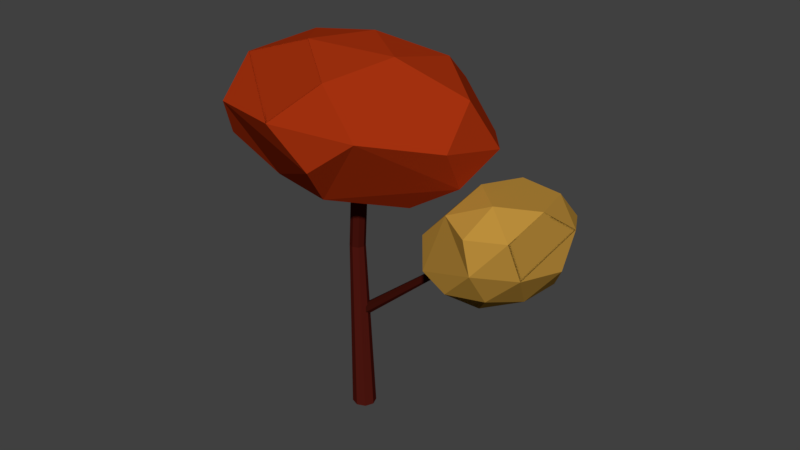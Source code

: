 # Source: tower2.blend  (saved by Blender 2.79.0; exported with 4.5.12 LTS)
import bpy
from mathutils import Matrix  # noqa: F401  (used for matrix-valued properties, if any)

bpy.ops.wm.read_factory_settings(use_empty=True)
scene = bpy.context.scene
scene.name = 'Scene'

# ---- collections
col_collection_1 = bpy.data.collections.new('Collection 1'); scene.collection.children.link(col_collection_1)

# ---- materials (node trees are filled in below, after node groups)
mat_material_004 = bpy.data.materials.new('Material.004')
mat_material_004.alpha_threshold = 0.0
mat_material_004.diffuse_color = (0.03955, 0.005182, 0.002732, 1.0)
mat_material_004.roughness = 0.5
mat_material_006 = bpy.data.materials.new('Material.006')
mat_material_006.alpha_threshold = 0.0
mat_material_006.diffuse_color = (0.07227, 0.008023, 0.005182, 1.0)
mat_material_006.roughness = 0.5
mat_material_002 = bpy.data.materials.new('Material.002')
mat_material_002.alpha_threshold = 0.0
mat_material_002.diffuse_color = (0.4969, 0.2705, 0.04374, 1.0)
mat_material_002.roughness = 0.5
mat_material_003 = bpy.data.materials.new('Material.003')
mat_material_003.alpha_threshold = 0.0
mat_material_003.diffuse_color = (0.3663, 0.03071, 0.004777, 1.0)
mat_material_003.roughness = 0.5

# ---- material node trees
mat_material_004.use_nodes = True; mat_material_004.node_tree.nodes.clear()
_N = mat_material_004.node_tree.nodes; _L = mat_material_004.node_tree.links
n0 = _N.new('ShaderNodeOutputMaterial'); n0.name = 'Material Output'; n0.location = (300, 300)
n1 = _N.new('ShaderNodeBsdfDiffuse'); n1.name = 'Diffuse BSDF'; n1.location = (10, 300)
n1.inputs[0].default_value = (0.03968, 0.005008, 0.002775, 1.0)
_L.new(n1.outputs[0], n0.inputs[0])
n0.is_active_output = True
mat_material_006.use_nodes = True; mat_material_006.node_tree.nodes.clear()
_N = mat_material_006.node_tree.nodes; _L = mat_material_006.node_tree.links
n0 = _N.new('ShaderNodeOutputMaterial'); n0.name = 'Material Output'; n0.location = (300, 300)
n1 = _N.new('ShaderNodeBsdfDiffuse'); n1.name = 'Diffuse BSDF'; n1.location = (10, 300)
n1.inputs[0].default_value = (0.07324, 0.008057, 0.005059, 1.0)
_L.new(n1.outputs[0], n0.inputs[0])
n0.is_active_output = True
mat_material_002.use_nodes = True; mat_material_002.node_tree.nodes.clear()
_N = mat_material_002.node_tree.nodes; _L = mat_material_002.node_tree.links
n0 = _N.new('ShaderNodeOutputMaterial'); n0.name = 'Material Output'; n0.location = (300, 300)
n1 = _N.new('ShaderNodeBsdfDiffuse'); n1.name = 'Diffuse BSDF'; n1.location = (10, 300)
n1.inputs[0].default_value = (0.4969, 0.2687, 0.04413, 1.0)
_L.new(n1.outputs[0], n0.inputs[0])
n0.is_active_output = True
mat_material_003.use_nodes = True; mat_material_003.node_tree.nodes.clear()
_N = mat_material_003.node_tree.nodes; _L = mat_material_003.node_tree.links
n0 = _N.new('ShaderNodeOutputMaterial'); n0.name = 'Material Output'; n0.location = (300, 300)
n1 = _N.new('ShaderNodeBsdfDiffuse'); n1.name = 'Diffuse BSDF'; n1.location = (10, 300)
n1.inputs[0].default_value = (0.3672, 0.03066, 0.0048, 1.0)
_L.new(n1.outputs[0], n0.inputs[0])
n0.is_active_output = True

# ---- world
world_world = bpy.data.worlds.new('World'); scene.world = world_world
world_world.color = (0.05088, 0.05088, 0.05088)
world_world.use_sun_shadow = False
world_world.sun_shadow_jitter_overblur = 0.0
world_world.cycles.sampling_method = 'MANUAL'

# ---- meshes
me_cylinder_001 = bpy.data.meshes.new('Cylinder.001')
me_cylinder_001.from_pydata([(-4.642, -10.25, -3.462), (-4.642, -10.58, 6.75), (-3.99, -10.52, -3.462), (-4.218, -10.75, 6.75), (-3.72, -11.18, -3.462), (-4.042, -11.18, 6.75), (-3.99, -11.83, -3.462), (-4.218, -11.6, 6.75), (-4.642, -12.1, -3.462), (-4.642, -11.78, 6.75), (-5.294, -11.83, -3.462), (-5.066, -11.6, 6.75), (-5.564, -11.18, -3.462), (-5.241, -11.18, 6.75), (-5.294, -10.52, -3.462), (-5.066, -10.75, 6.75), (-6.045, -9.444, 2.756), (-5.61, -9.625, 2.756), (-5.43, -10.06, 2.756), (-5.61, -10.49, 2.756), (-6.045, -10.67, 2.756), (-6.48, -10.49, 2.756), (-6.66, -10.06, 2.756), (-6.48, -9.625, 2.756)], [], [(16, 1, 3, 17), (17, 3, 5, 18), (18, 5, 7, 19), (19, 7, 9, 20), (20, 9, 11, 21), (21, 11, 13, 22), (3, 1, 15, 13, 11, 9, 7, 5), (22, 13, 15, 23), (23, 15, 1, 16), (0, 2, 4, 6, 8, 10, 12, 14), (14, 23, 16, 0), (12, 22, 23, 14), (10, 21, 22, 12), (8, 20, 21, 10), (6, 19, 20, 8), (4, 18, 19, 6), (2, 17, 18, 4), (0, 16, 17, 2)])
_ca = me_cylinder_001.color_attributes.new('Col', 'BYTE_COLOR', 'CORNER')
_ca.data.foreach_set('color', [1.0, 1.0, 1.0, 1.0, 1.0, 1.0, 1.0, 1.0, 1.0, 1.0, 1.0, 1.0, 1.0, 1.0, 1.0, 1.0, 1.0, 1.0, 1.0, 1.0, 1.0, 1.0, 1.0, 1.0, 1.0, 1.0, 1.0, 1.0, 1.0, 1.0, 1.0, 1.0, 1.0, 1.0, 1.0, 1.0, 1.0, 1.0, 1.0, 1.0, 1.0, 1.0, 1.0, 1.0, 1.0, 1.0, 1.0, 1.0, 1.0, 1.0, 1.0, 1.0, 1.0, 1.0, 1.0, 1.0, 1.0, 1.0, 1.0, 1.0, 1.0, 1.0, 1.0, 1.0, 1.0, 1.0, 1.0, 1.0, 1.0, 1.0, 1.0, 1.0, 1.0, 1.0, 1.0, 1.0, 1.0, 1.0, 1.0, 1.0, 1.0, 1.0, 1.0, 1.0, 1.0, 1.0, 1.0, 1.0, 1.0, 1.0, 1.0, 1.0, 1.0, 1.0, 1.0, 1.0, 1.0, 1.0, 1.0, 1.0, 1.0, 1.0, 1.0, 1.0, 1.0, 1.0, 1.0, 1.0, 1.0, 1.0, 1.0, 1.0, 1.0, 1.0, 1.0, 1.0, 1.0, 1.0, 1.0, 1.0, 1.0, 1.0, 1.0, 1.0, 1.0, 1.0, 1.0, 1.0, 1.0, 1.0, 1.0, 1.0, 1.0, 1.0, 1.0, 1.0, 1.0, 1.0, 1.0, 1.0, 1.0, 1.0, 1.0, 1.0, 1.0, 1.0, 1.0, 1.0, 1.0, 1.0, 1.0, 1.0, 1.0, 1.0, 1.0, 1.0, 1.0, 1.0, 1.0, 1.0, 1.0, 1.0, 1.0, 1.0, 1.0, 1.0, 1.0, 1.0, 1.0, 1.0, 1.0, 1.0, 1.0, 1.0, 1.0, 1.0, 1.0, 1.0, 1.0, 1.0, 1.0, 1.0, 1.0, 1.0, 1.0, 1.0, 1.0, 1.0, 1.0, 1.0, 1.0, 1.0, 1.0, 1.0, 1.0, 1.0, 1.0, 1.0, 1.0, 1.0, 1.0, 1.0, 1.0, 1.0, 1.0, 1.0, 1.0, 1.0, 1.0, 1.0, 1.0, 1.0, 1.0, 1.0, 1.0, 1.0, 1.0, 1.0, 1.0, 1.0, 1.0, 1.0, 1.0, 1.0, 1.0, 1.0, 1.0, 1.0, 1.0, 1.0, 1.0, 1.0, 1.0, 1.0, 1.0, 1.0, 1.0, 1.0, 1.0, 1.0, 1.0, 1.0, 1.0, 1.0, 1.0, 1.0, 1.0, 1.0, 1.0, 1.0, 1.0, 1.0, 1.0, 1.0, 1.0, 1.0, 1.0, 1.0, 1.0, 1.0, 1.0, 1.0, 1.0, 1.0, 1.0, 1.0, 1.0, 1.0, 1.0, 1.0, 1.0, 1.0, 1.0, 1.0, 1.0, 1.0, 1.0, 1.0, 1.0, 1.0, 1.0, 1.0, 1.0, 1.0, 1.0, 1.0, 1.0, 1.0, 1.0, 1.0, 1.0, 1.0, 1.0, 1.0, 1.0, 1.0, 1.0, 1.0, 1.0, 1.0, 1.0, 1.0, 1.0, 1.0, 1.0, 1.0, 1.0, 1.0, 1.0, 1.0, 1.0, 1.0, 1.0, 1.0, 1.0, 1.0, 1.0, 1.0, 1.0, 1.0])
me_cylinder_001.materials.append(mat_material_004)
me_cylinder_001.use_remesh_preserve_volume = False
me_cylinder_001.use_remesh_preserve_attributes = False
me_cylinder_001.use_mirror_vertex_groups = False
me_cylinder_001.update()
me_cylinder = bpy.data.meshes.new('Cylinder')
me_cylinder.from_pydata([(-4.642, -10.25, -3.462), (-4.642, -10.58, 6.75), (-3.99, -10.52, -3.462), (-4.218, -10.75, 6.75), (-3.72, -11.18, -3.462), (-4.042, -11.18, 6.75), (-3.99, -11.83, -3.462), (-4.218, -11.6, 6.75), (-4.642, -12.1, -3.462), (-4.642, -11.78, 6.75), (-5.294, -11.83, -3.462), (-5.066, -11.6, 6.75), (-5.564, -11.18, -3.462), (-5.241, -11.18, 6.75), (-5.294, -10.52, -3.462), (-5.066, -10.75, 6.75), (-6.045, -9.444, 2.756), (-5.61, -9.625, 2.756), (-5.43, -10.06, 2.756), (-5.61, -10.49, 2.756), (-6.045, -10.67, 2.756), (-6.48, -10.49, 2.756), (-6.66, -10.06, 2.756), (-6.48, -9.625, 2.756)], [], [(16, 1, 3, 17), (17, 3, 5, 18), (18, 5, 7, 19), (19, 7, 9, 20), (20, 9, 11, 21), (21, 11, 13, 22), (3, 1, 15, 13, 11, 9, 7, 5), (22, 13, 15, 23), (23, 15, 1, 16), (0, 2, 4, 6, 8, 10, 12, 14), (14, 23, 16, 0), (12, 22, 23, 14), (10, 21, 22, 12), (8, 20, 21, 10), (6, 19, 20, 8), (4, 18, 19, 6), (2, 17, 18, 4), (0, 16, 17, 2)])
me_cylinder.materials.append(mat_material_006)
me_cylinder.use_remesh_preserve_volume = False
me_cylinder.use_remesh_preserve_attributes = False
me_cylinder.use_mirror_vertex_groups = False
me_cylinder.update()
me_icosphere_002 = bpy.data.meshes.new('Icosphere.002')
me_icosphere_002.from_pydata([(0.02177, -0.06205, 0.9432), (-0.03208, 0.8216, 0.3623), (-0.8568, 0.1716, 0.4393), (0.4692, 0.655, -0.5607), (-0.5802, 0.6148, -0.4901), (-0.8652, -0.3965, -0.4359), (0.008204, -0.9814, -0.4731), (0.8329, -0.3315, -0.5502), (0.5094, 0.1167, 0.7552), (0.4777, 0.6361, 0.4137), (0.8236, -0.3022, 0.4237), (0.3419, -0.4778, 0.787), (-0.4887, 0.07845, 0.8223), (-0.5204, 0.5978, 0.4809), (-0.2749, -0.5014, 0.8285), (-0.7914, -0.3641, 0.5324), (0.03928, -0.9203, 0.4971), (0.9862, -0.0417, -0.1226), (0.8187, -0.6362, -0.09074), (0.259, 0.882, -0.1069), (0.7724, 0.5382, -0.1287), (-0.8426, 0.4763, -0.02009), (-0.3578, 0.8583, -0.06541), (-0.7963, -0.698, 0.01791), (-1.01, -0.1182, 0.01173), (0.3339, -1.018, -0.04542), (-0.2829, -1.042, -0.003918), (-0.06316, 0.7604, -0.6079), (-0.01991, -0.6203, -0.8879), (0.2511, 0.3416, -0.9394), (0.4648, -0.2383, -0.9332), (-0.3658, 0.3179, -0.8979), (-0.5333, -0.2765, -0.866)], [], [(0, 12, 14), (0, 14, 11), (22, 4, 21, 13), (26, 16, 15), (30, 28, 32, 31, 29), (30, 7, 18, 25, 6, 28), (22, 19, 3, 27), (26, 23, 5, 32, 28, 6), (32, 5, 24, 21, 4, 31), (27, 31, 4, 22), (31, 27, 3, 29), (25, 26, 6), (25, 16, 26), (23, 24, 5), (16, 14, 15), (2, 13, 21), (13, 1, 22), (1, 9, 19, 22), (15, 2, 24), (23, 26, 16, 14, 15, 2, 13, 21, 24), (17, 18, 7), (17, 10, 18), (8, 10, 17, 20, 9), (11, 14, 16), (14, 12, 15), (12, 2, 15), (12, 13, 2), (10, 8, 11), (8, 0, 11), (29, 3, 20, 17, 7, 30), (0, 8, 9, 1, 13, 12), (16, 25, 18, 10, 11), (20, 3, 19, 9), (24, 2, 21), (26, 15, 23), (23, 15, 24)])
me_icosphere_002.materials.append(None)
me_icosphere_002.use_remesh_preserve_volume = False
me_icosphere_002.use_remesh_preserve_attributes = False
me_icosphere_002.use_mirror_vertex_groups = False
me_icosphere_002.update()
me_icosphere = bpy.data.meshes.new('Icosphere')
me_icosphere.from_pydata([(0.02177, -0.06205, 0.9432), (-0.03208, 0.8216, 0.3623), (-0.8568, 0.1716, 0.4393), (0.4692, 0.655, -0.5607), (-0.5802, 0.6148, -0.4901), (-0.8652, -0.3965, -0.4359), (0.008204, -0.9814, -0.4731), (0.8329, -0.3315, -0.5502), (0.5094, 0.1167, 0.7552), (0.4777, 0.6361, 0.4137), (0.8236, -0.3022, 0.4237), (0.3419, -0.4778, 0.787), (-0.4887, 0.07845, 0.8223), (-0.5204, 0.5978, 0.4809), (-0.2749, -0.5014, 0.8285), (-0.7914, -0.3641, 0.5324), (0.03928, -0.9203, 0.4971), (0.9862, -0.0417, -0.1226), (0.8187, -0.6362, -0.09074), (0.259, 0.882, -0.1069), (0.7724, 0.5382, -0.1287), (-0.8426, 0.4763, -0.02009), (-0.3578, 0.8583, -0.06541), (-0.7963, -0.698, 0.01791), (-1.01, -0.1182, 0.01173), (0.3339, -1.018, -0.04542), (-0.2829, -1.042, -0.003918), (-0.06316, 0.7604, -0.6079), (-0.01991, -0.6203, -0.8879), (0.2511, 0.3416, -0.9394), (0.4648, -0.2383, -0.9332), (-0.3658, 0.3179, -0.8979), (-0.5333, -0.2765, -0.866)], [], [(0, 12, 14), (0, 14, 11), (22, 4, 21, 13), (26, 16, 15), (30, 28, 32, 31, 29), (30, 7, 18, 25, 6, 28), (22, 19, 3, 27), (26, 23, 5, 32, 28, 6), (32, 5, 24, 21, 4, 31), (27, 31, 4, 22), (31, 27, 3, 29), (25, 26, 6), (25, 16, 26), (23, 24, 5), (16, 14, 15), (2, 13, 21), (13, 1, 22), (1, 9, 19, 22), (15, 2, 24), (23, 26, 16, 14, 15, 2, 13, 21, 24), (17, 18, 7), (17, 10, 18), (8, 10, 17, 20, 9), (11, 14, 16), (14, 12, 15), (12, 2, 15), (12, 13, 2), (10, 8, 11), (8, 0, 11), (29, 3, 20, 17, 7, 30), (0, 8, 9, 1, 13, 12), (16, 25, 18, 10, 11), (20, 3, 19, 9), (24, 2, 21), (26, 15, 23), (23, 15, 24)])
_ca = me_icosphere.color_attributes.new('Col', 'BYTE_COLOR', 'CORNER')
_ca.data.foreach_set('color', [1.0, 1.0, 1.0, 1.0, 1.0, 1.0, 1.0, 1.0, 1.0, 1.0, 1.0, 1.0, 1.0, 1.0, 1.0, 1.0, 1.0, 1.0, 1.0, 1.0, 1.0, 1.0, 1.0, 1.0, 1.0, 1.0, 1.0, 1.0, 1.0, 1.0, 1.0, 1.0, 1.0, 1.0, 1.0, 1.0, 1.0, 1.0, 1.0, 1.0, 1.0, 1.0, 1.0, 1.0, 1.0, 1.0, 1.0, 1.0, 1.0, 1.0, 1.0, 1.0, 1.0, 1.0, 1.0, 1.0, 1.0, 1.0, 1.0, 1.0, 1.0, 1.0, 1.0, 1.0, 1.0, 1.0, 1.0, 1.0, 1.0, 1.0, 1.0, 1.0, 1.0, 1.0, 1.0, 1.0, 1.0, 1.0, 1.0, 1.0, 1.0, 1.0, 1.0, 1.0, 1.0, 1.0, 1.0, 1.0, 1.0, 1.0, 1.0, 1.0, 1.0, 1.0, 1.0, 1.0, 1.0, 1.0, 1.0, 1.0, 1.0, 1.0, 1.0, 1.0, 1.0, 1.0, 1.0, 1.0, 1.0, 1.0, 1.0, 1.0, 1.0, 1.0, 1.0, 1.0, 1.0, 1.0, 1.0, 1.0, 1.0, 1.0, 1.0, 1.0, 1.0, 1.0, 1.0, 1.0, 1.0, 1.0, 1.0, 1.0, 1.0, 1.0, 1.0, 1.0, 1.0, 1.0, 1.0, 1.0, 1.0, 1.0, 1.0, 1.0, 1.0, 1.0, 1.0, 1.0, 1.0, 1.0, 1.0, 1.0, 1.0, 1.0, 1.0, 1.0, 1.0, 1.0, 1.0, 1.0, 1.0, 1.0, 1.0, 1.0, 1.0, 1.0, 1.0, 1.0, 1.0, 1.0, 1.0, 1.0, 1.0, 1.0, 1.0, 1.0, 1.0, 1.0, 1.0, 1.0, 1.0, 1.0, 1.0, 1.0, 1.0, 1.0, 1.0, 1.0, 1.0, 1.0, 1.0, 1.0, 1.0, 1.0, 1.0, 1.0, 1.0, 1.0, 1.0, 1.0, 1.0, 1.0, 1.0, 1.0, 1.0, 1.0, 1.0, 1.0, 1.0, 1.0, 1.0, 1.0, 1.0, 1.0, 1.0, 1.0, 1.0, 1.0, 1.0, 1.0, 1.0, 1.0, 1.0, 1.0, 1.0, 1.0, 1.0, 1.0, 1.0, 1.0, 1.0, 1.0, 1.0, 1.0, 1.0, 1.0, 1.0, 1.0, 1.0, 1.0, 1.0, 1.0, 1.0, 1.0, 1.0, 1.0, 1.0, 1.0, 1.0, 1.0, 1.0, 1.0, 1.0, 1.0, 1.0, 1.0, 1.0, 1.0, 1.0, 1.0, 1.0, 1.0, 1.0, 1.0, 1.0, 1.0, 1.0, 1.0, 1.0, 1.0, 1.0, 1.0, 1.0, 1.0, 1.0, 1.0, 1.0, 1.0, 1.0, 1.0, 1.0, 1.0, 1.0, 1.0, 1.0, 1.0, 1.0, 1.0, 1.0, 1.0, 1.0, 1.0, 1.0, 1.0, 1.0, 1.0, 1.0, 1.0, 1.0, 1.0, 1.0, 1.0, 1.0, 1.0, 1.0, 1.0, 1.0, 1.0, 1.0, 1.0, 1.0, 1.0, 1.0, 1.0, 1.0, 1.0, 1.0, 1.0, 1.0, 1.0, 1.0, 1.0, 1.0, 1.0, 1.0, 1.0, 1.0, 1.0, 1.0, 1.0, 1.0, 1.0, 1.0, 1.0, 1.0, 1.0, 1.0, 1.0, 1.0, 1.0, 1.0, 1.0, 1.0, 1.0, 1.0, 1.0, 1.0, 1.0, 1.0, 1.0, 1.0, 1.0, 1.0, 1.0, 1.0, 1.0, 1.0, 1.0, 1.0, 1.0, 1.0, 1.0, 1.0, 1.0, 1.0, 1.0, 1.0, 1.0, 1.0, 1.0, 1.0, 1.0, 1.0, 1.0, 1.0, 1.0, 1.0, 1.0, 1.0, 1.0, 1.0, 1.0, 1.0, 1.0, 1.0, 1.0, 1.0, 1.0, 1.0, 1.0, 1.0, 1.0, 1.0, 1.0, 1.0, 1.0, 1.0, 1.0, 1.0, 1.0, 1.0, 1.0, 1.0, 1.0, 1.0, 1.0, 1.0, 1.0, 1.0, 1.0, 1.0, 1.0, 1.0, 1.0, 1.0, 1.0, 1.0, 1.0, 1.0, 1.0, 1.0, 1.0, 1.0, 1.0, 1.0, 1.0, 1.0, 1.0, 1.0, 1.0, 1.0, 1.0, 1.0, 1.0, 1.0, 1.0, 1.0, 1.0, 1.0, 1.0, 1.0, 1.0, 1.0, 1.0, 1.0, 1.0, 1.0, 1.0, 1.0, 1.0, 1.0, 1.0, 1.0, 1.0, 1.0, 1.0, 1.0, 1.0, 1.0, 1.0, 1.0, 1.0, 1.0, 1.0, 1.0, 1.0, 1.0, 1.0, 1.0, 1.0, 1.0, 1.0, 1.0, 1.0, 1.0, 1.0, 1.0, 1.0, 1.0, 1.0, 1.0, 1.0, 1.0, 1.0, 1.0, 1.0, 1.0, 1.0, 1.0, 1.0, 1.0, 1.0, 1.0, 1.0, 1.0, 1.0, 1.0, 1.0, 1.0, 1.0, 1.0, 1.0, 1.0, 1.0, 1.0, 1.0, 1.0, 1.0, 1.0, 1.0, 1.0, 1.0, 1.0, 1.0, 1.0, 1.0, 1.0, 1.0, 1.0, 1.0, 1.0, 1.0, 1.0, 1.0, 1.0, 1.0, 1.0, 1.0, 1.0, 1.0, 1.0, 1.0, 1.0, 1.0, 1.0, 1.0, 1.0, 1.0, 1.0, 1.0, 1.0, 1.0, 1.0, 1.0, 1.0, 1.0, 1.0, 1.0, 1.0, 1.0, 1.0, 1.0, 1.0, 1.0, 1.0, 1.0, 1.0, 1.0, 1.0, 1.0, 1.0, 1.0, 1.0, 1.0])
me_icosphere.materials.append(mat_material_003)
me_icosphere.use_remesh_preserve_volume = False
me_icosphere.use_remesh_preserve_attributes = False
me_icosphere.use_mirror_vertex_groups = False
me_icosphere.update()

# ---- objects
ob_cylinder_001 = bpy.data.objects.new('Cylinder.001', me_cylinder_001)
ob_cylinder = bpy.data.objects.new('Cylinder', me_cylinder)
ob_icosphere_002 = bpy.data.objects.new('Icosphere.002', me_icosphere_002)
ob_icosphere = bpy.data.objects.new('Icosphere', me_icosphere)

# ---- transforms, parenting, visibility, modifiers, constraints
ob_cylinder_001.location = (0.9301, -0.1449, 0.623)
ob_cylinder_001.rotation_euler = (2.393, -2.77, 1.588)
ob_cylinder_001.scale = (0.03086, 0.03036, 0.06378)
ob_cylinder_001.lineart.crease_threshold = 0.0
ob_cylinder.location = (0.8557, 0.6234, 0.6196)
ob_cylinder.scale = (0.05974, 0.05878, 0.1235)
ob_cylinder.lineart.crease_threshold = 0.0
ob_icosphere_002.location = (1.11, 0.1963, 1.099)
ob_icosphere_002.rotation_euler = (-0.8514, -0.8383, -3.49)
ob_icosphere_002.scale = (0.2666, 0.3369, 0.4341)
ob_icosphere_002.lineart.crease_threshold = 0.0
ob_icosphere_002.material_slots[0].link = 'OBJECT'; ob_icosphere_002.material_slots[0].material = mat_material_002
ob_icosphere.location = (0.5166, 0.09126, 1.583)
ob_icosphere.rotation_euler = (-0.1824, 0.0183, 0.2391)
ob_icosphere.scale = (0.6191, 0.5121, 0.3664)
ob_icosphere.lineart.crease_threshold = 0.0

# ---- collection membership
col_collection_1.objects.link(ob_cylinder_001)
col_collection_1.objects.link(ob_cylinder)
col_collection_1.objects.link(ob_icosphere_002)
col_collection_1.objects.link(ob_icosphere)

# ---- scene / render settings (as saved in the file)
scene.frame_start = 1; scene.frame_end = 250; scene.frame_set(0)
scene.render.engine = 'CYCLES'
scene.render.resolution_percentage = 50
scene.render.dither_intensity = 0.0
scene.cycles.use_denoising = False
scene.cycles.samples = 128
scene.cycles.sampling_pattern = 'TABULATED_SOBOL'
scene.cycles.use_adaptive_sampling = False
scene.cycles.use_light_tree = False
scene.cycles.blur_glossy = 0.0
scene.cycles.sample_clamp_indirect = 0.0
scene.view_settings.view_transform = 'Standard'
bpy.context.view_layer.update()

# ---- added for rendering (the .blend has no active camera and no usable light): camera, sun
cam_auto = bpy.data.cameras.new('AutoCamera')
cam_auto.lens = 50.0
cam_auto.sensor_width = 36.0
cam_auto.clip_end = 1000.0
ob_auto_camera = bpy.data.objects.new('AutoCamera', cam_auto)
scene.collection.objects.link(ob_auto_camera)
ob_auto_camera.location = (3.43572, -3.20313, 3.29201)
ob_auto_camera.rotation_euler = (1.09748, -7.21219e-08, 0.694738)
scene.camera = ob_auto_camera
light_auto_sun = bpy.data.lights.new('AutoSun', 'SUN')
light_auto_sun.energy = 3.0
light_auto_sun.angle = 0.0523599
ob_auto_sun = bpy.data.objects.new('AutoSun', light_auto_sun)
scene.collection.objects.link(ob_auto_sun)
ob_auto_sun.rotation_euler = (0.872665, 0.174533, 0.523599)
bpy.context.view_layer.update()
